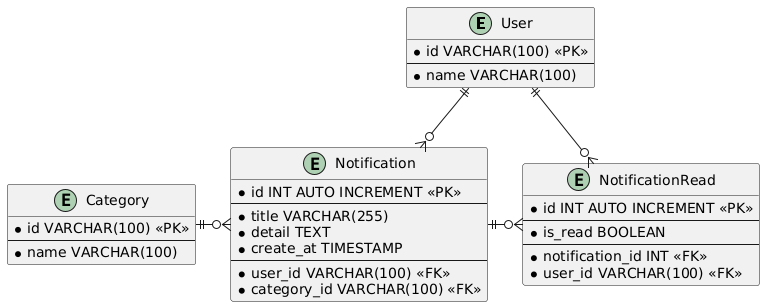

The diagram above was rendered by PlantUML. Its source (embedded in the PNG):
@startuml
entity User {
    * id VARCHAR(100) <<PK>>
    --
    * name VARCHAR(100)
}

entity Notification {
    * id INT AUTO INCREMENT <<PK>>
    --
    * title VARCHAR(255)
    * detail TEXT
    * create_at TIMESTAMP
    --
    * user_id VARCHAR(100) <<FK>>
    * category_id VARCHAR(100) <<FK>>
}

entity Category {
    * id VARCHAR(100) <<PK>>
    --
    * name VARCHAR(100)
}

entity NotificationRead {
    * id INT AUTO INCREMENT <<PK>>
    --
    * is_read BOOLEAN
    --
    * notification_id INT <<FK>>
    * user_id VARCHAR(100) <<FK>>
}

User ||--o{ Notification
Category ||-o{ Notification
Notification ||-o{ NotificationRead
User ||--o{ NotificationRead
@enduml